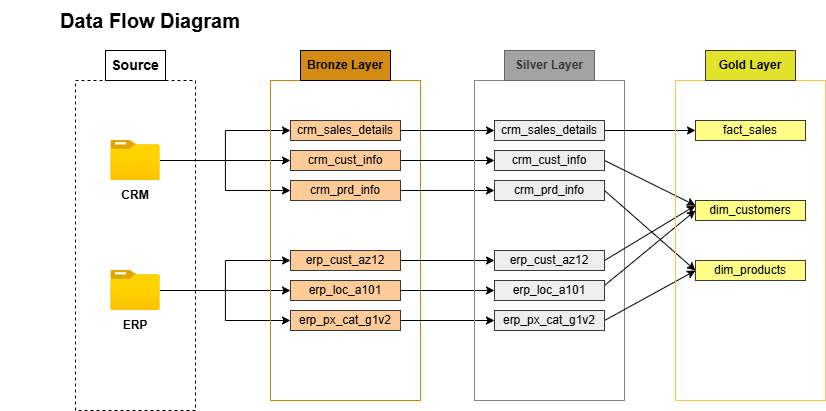

The diagram above was exported from draw.io. Its source (the exported page's mxGraphModel, read from the mxfile embedded in the PNG):
<mxGraphModel dx="1721" dy="529" grid="1" gridSize="10" guides="1" tooltips="1" connect="1" arrows="1" fold="1" page="1" pageScale="1" pageWidth="850" pageHeight="1100" math="0" shadow="0">
  <root>
    <mxCell id="0" />
    <mxCell id="1" parent="0" />
    <mxCell id="vgW_c4l4DnHKTD0-KK1I-1" parent="1" style="rounded=0;whiteSpace=wrap;html=1;dashed=1;fillColor=none;" value="" vertex="1">
      <mxGeometry height="330" width="120" x="52" y="120" as="geometry" />
    </mxCell>
    <mxCell id="vgW_c4l4DnHKTD0-KK1I-2" parent="1" style="text;html=1;whiteSpace=wrap;strokeColor=none;fillColor=none;align=center;verticalAlign=middle;rounded=0;" value="&lt;font style=&quot;font-size: 20px;&quot;&gt;&lt;b&gt;Data Flow Diagram&lt;/b&gt;&lt;/font&gt;" vertex="1">
      <mxGeometry height="40" width="300" x="-23" y="40" as="geometry" />
    </mxCell>
    <mxCell id="xsWlDhLUUQgGKQBAQ8uj-1" parent="1" style="text;html=1;whiteSpace=wrap;strokeColor=default;fillColor=default;align=center;verticalAlign=middle;rounded=0;" value="&lt;font style=&quot;font-size: 14px;&quot;&gt;&lt;b&gt;Source&lt;/b&gt;&lt;/font&gt;" vertex="1">
      <mxGeometry height="30" width="60" x="82" y="90" as="geometry" />
    </mxCell>
    <mxCell id="xsWlDhLUUQgGKQBAQ8uj-19" edge="1" parent="1" source="xsWlDhLUUQgGKQBAQ8uj-2" style="edgeStyle=orthogonalEdgeStyle;rounded=0;orthogonalLoop=1;jettySize=auto;html=1;" target="xsWlDhLUUQgGKQBAQ8uj-11">
      <mxGeometry relative="1" as="geometry" />
    </mxCell>
    <mxCell id="xsWlDhLUUQgGKQBAQ8uj-20" edge="1" parent="1" source="xsWlDhLUUQgGKQBAQ8uj-2" style="edgeStyle=orthogonalEdgeStyle;rounded=0;orthogonalLoop=1;jettySize=auto;html=1;" target="xsWlDhLUUQgGKQBAQ8uj-9">
      <mxGeometry relative="1" as="geometry" />
    </mxCell>
    <mxCell id="xsWlDhLUUQgGKQBAQ8uj-21" edge="1" parent="1" source="xsWlDhLUUQgGKQBAQ8uj-2" style="edgeStyle=orthogonalEdgeStyle;rounded=0;orthogonalLoop=1;jettySize=auto;html=1;" target="xsWlDhLUUQgGKQBAQ8uj-12">
      <mxGeometry relative="1" as="geometry" />
    </mxCell>
    <mxCell id="xsWlDhLUUQgGKQBAQ8uj-2" parent="1" style="image;aspect=fixed;html=1;points=[];align=center;fontSize=12;image=img/lib/azure2/general/Folder_Blank.svg;" value="" vertex="1">
      <mxGeometry height="40" width="49.29" x="87.35000000000002" y="180" as="geometry" />
    </mxCell>
    <mxCell id="xsWlDhLUUQgGKQBAQ8uj-22" edge="1" parent="1" source="xsWlDhLUUQgGKQBAQ8uj-3" style="edgeStyle=orthogonalEdgeStyle;rounded=0;orthogonalLoop=1;jettySize=auto;html=1;" target="xsWlDhLUUQgGKQBAQ8uj-14">
      <mxGeometry relative="1" as="geometry" />
    </mxCell>
    <mxCell id="xsWlDhLUUQgGKQBAQ8uj-23" edge="1" parent="1" source="xsWlDhLUUQgGKQBAQ8uj-3" style="edgeStyle=orthogonalEdgeStyle;rounded=0;orthogonalLoop=1;jettySize=auto;html=1;" target="xsWlDhLUUQgGKQBAQ8uj-13">
      <mxGeometry relative="1" as="geometry" />
    </mxCell>
    <mxCell id="xsWlDhLUUQgGKQBAQ8uj-25" edge="1" parent="1" source="xsWlDhLUUQgGKQBAQ8uj-3" style="edgeStyle=orthogonalEdgeStyle;rounded=0;orthogonalLoop=1;jettySize=auto;html=1;entryX=0;entryY=0.5;entryDx=0;entryDy=0;" target="xsWlDhLUUQgGKQBAQ8uj-15">
      <mxGeometry relative="1" as="geometry" />
    </mxCell>
    <mxCell id="xsWlDhLUUQgGKQBAQ8uj-3" parent="1" style="image;aspect=fixed;html=1;points=[];align=center;fontSize=12;image=img/lib/azure2/general/Folder_Blank.svg;" value="" vertex="1">
      <mxGeometry height="40" width="49.29" x="87.35000000000002" y="310" as="geometry" />
    </mxCell>
    <mxCell id="xsWlDhLUUQgGKQBAQ8uj-4" parent="1" style="text;html=1;whiteSpace=wrap;strokeColor=none;fillColor=none;align=center;verticalAlign=middle;rounded=0;" value="&lt;b&gt;CRM&lt;/b&gt;" vertex="1">
      <mxGeometry height="30" width="60" x="82" y="220" as="geometry" />
    </mxCell>
    <mxCell id="xsWlDhLUUQgGKQBAQ8uj-5" parent="1" style="text;html=1;whiteSpace=wrap;strokeColor=none;fillColor=none;align=center;verticalAlign=middle;rounded=0;" value="&lt;b&gt;ERP&lt;/b&gt;" vertex="1">
      <mxGeometry height="30" width="60" x="82" y="350" as="geometry" />
    </mxCell>
    <mxCell id="xsWlDhLUUQgGKQBAQ8uj-6" parent="1" style="rounded=0;whiteSpace=wrap;html=1;fillColor=none;strokeColor=light-dark(#c58907, #ededed);" value="" vertex="1">
      <mxGeometry height="320" width="150" x="247" y="120" as="geometry" />
    </mxCell>
    <mxCell id="xsWlDhLUUQgGKQBAQ8uj-8" parent="1" style="text;html=1;whiteSpace=wrap;strokeColor=default;fillColor=light-dark(#d28c14, #ededed);align=center;verticalAlign=middle;rounded=0;" value="&lt;b&gt;Bronze Layer&lt;/b&gt;" vertex="1">
      <mxGeometry height="30" width="90" x="277" y="90" as="geometry" />
    </mxCell>
    <mxCell id="XkCFmTCtIzEI8F8HnMAR-9" edge="1" parent="1" source="xsWlDhLUUQgGKQBAQ8uj-9" style="edgeStyle=orthogonalEdgeStyle;rounded=0;orthogonalLoop=1;jettySize=auto;html=1;" target="XkCFmTCtIzEI8F8HnMAR-3">
      <mxGeometry relative="1" as="geometry" />
    </mxCell>
    <mxCell id="xsWlDhLUUQgGKQBAQ8uj-9" parent="1" style="text;html=1;whiteSpace=wrap;strokeColor=#36393d;fillColor=#ffcc99;align=center;verticalAlign=middle;rounded=0;" value="crm_sales_details" vertex="1">
      <mxGeometry height="20" width="110" x="267" y="160" as="geometry" />
    </mxCell>
    <mxCell id="XkCFmTCtIzEI8F8HnMAR-10" edge="1" parent="1" source="xsWlDhLUUQgGKQBAQ8uj-11" style="edgeStyle=orthogonalEdgeStyle;rounded=0;orthogonalLoop=1;jettySize=auto;html=1;" target="XkCFmTCtIzEI8F8HnMAR-4">
      <mxGeometry relative="1" as="geometry" />
    </mxCell>
    <mxCell id="xsWlDhLUUQgGKQBAQ8uj-11" parent="1" style="text;html=1;whiteSpace=wrap;strokeColor=#36393d;fillColor=#ffcc99;align=center;verticalAlign=middle;rounded=0;" value="crm_cust_info" vertex="1">
      <mxGeometry height="20" width="110" x="267" y="190" as="geometry" />
    </mxCell>
    <mxCell id="XkCFmTCtIzEI8F8HnMAR-11" edge="1" parent="1" source="xsWlDhLUUQgGKQBAQ8uj-12" style="edgeStyle=orthogonalEdgeStyle;rounded=0;orthogonalLoop=1;jettySize=auto;html=1;" target="XkCFmTCtIzEI8F8HnMAR-5">
      <mxGeometry relative="1" as="geometry" />
    </mxCell>
    <mxCell id="xsWlDhLUUQgGKQBAQ8uj-12" parent="1" style="text;html=1;whiteSpace=wrap;strokeColor=#36393d;fillColor=#ffcc99;align=center;verticalAlign=middle;rounded=0;" value="crm_prd_info" vertex="1">
      <mxGeometry height="20" width="110" x="267" y="220" as="geometry" />
    </mxCell>
    <mxCell id="XkCFmTCtIzEI8F8HnMAR-13" edge="1" parent="1" source="xsWlDhLUUQgGKQBAQ8uj-13" style="edgeStyle=orthogonalEdgeStyle;rounded=0;orthogonalLoop=1;jettySize=auto;html=1;" target="XkCFmTCtIzEI8F8HnMAR-6">
      <mxGeometry relative="1" as="geometry" />
    </mxCell>
    <mxCell id="xsWlDhLUUQgGKQBAQ8uj-13" parent="1" style="text;html=1;whiteSpace=wrap;strokeColor=#36393d;fillColor=#ffcc99;align=center;verticalAlign=middle;rounded=0;" value="erp_cust_az12" vertex="1">
      <mxGeometry height="20" width="110" x="267" y="290" as="geometry" />
    </mxCell>
    <mxCell id="XkCFmTCtIzEI8F8HnMAR-15" edge="1" parent="1" source="xsWlDhLUUQgGKQBAQ8uj-14" style="edgeStyle=orthogonalEdgeStyle;rounded=0;orthogonalLoop=1;jettySize=auto;html=1;" target="XkCFmTCtIzEI8F8HnMAR-7">
      <mxGeometry relative="1" as="geometry" />
    </mxCell>
    <mxCell id="xsWlDhLUUQgGKQBAQ8uj-14" parent="1" style="text;html=1;whiteSpace=wrap;strokeColor=#36393d;fillColor=#ffcc99;align=center;verticalAlign=middle;rounded=0;" value="erp_loc_a101" vertex="1">
      <mxGeometry height="20" width="110" x="267" y="320" as="geometry" />
    </mxCell>
    <mxCell id="XkCFmTCtIzEI8F8HnMAR-16" edge="1" parent="1" source="xsWlDhLUUQgGKQBAQ8uj-15" style="edgeStyle=orthogonalEdgeStyle;rounded=0;orthogonalLoop=1;jettySize=auto;html=1;" target="XkCFmTCtIzEI8F8HnMAR-8">
      <mxGeometry relative="1" as="geometry" />
    </mxCell>
    <mxCell id="xsWlDhLUUQgGKQBAQ8uj-15" parent="1" style="text;html=1;whiteSpace=wrap;strokeColor=#36393d;fillColor=#ffcc99;align=center;verticalAlign=middle;rounded=0;" value="erp_px_cat_g1v2" vertex="1">
      <mxGeometry height="20" width="110" x="267" y="350" as="geometry" />
    </mxCell>
    <mxCell id="XkCFmTCtIzEI8F8HnMAR-1" parent="1" style="rounded=0;whiteSpace=wrap;html=1;fillColor=none;strokeColor=light-dark(#8a8585, #ededed);" value="" vertex="1">
      <mxGeometry height="320" width="150" x="451" y="120" as="geometry" />
    </mxCell>
    <mxCell id="XkCFmTCtIzEI8F8HnMAR-2" parent="1" style="text;html=1;whiteSpace=wrap;strokeColor=#666666;fillColor=light-dark(#a3a3a3, #1a1a1a);align=center;verticalAlign=middle;rounded=0;fontColor=#333333;" value="&lt;b&gt;Silver Layer&lt;/b&gt;" vertex="1">
      <mxGeometry height="30" width="90" x="481" y="90" as="geometry" />
    </mxCell>
    <mxCell id="2InZxQVLg1irgBf8tMds-15" edge="1" parent="1" source="XkCFmTCtIzEI8F8HnMAR-3" style="edgeStyle=orthogonalEdgeStyle;rounded=0;orthogonalLoop=1;jettySize=auto;html=1;" target="2InZxQVLg1irgBf8tMds-3">
      <mxGeometry relative="1" as="geometry" />
    </mxCell>
    <mxCell id="XkCFmTCtIzEI8F8HnMAR-3" parent="1" style="text;html=1;whiteSpace=wrap;strokeColor=#36393d;fillColor=#eeeeee;align=center;verticalAlign=middle;rounded=0;" value="crm_sales_details" vertex="1">
      <mxGeometry height="20" width="110" x="471" y="160" as="geometry" />
    </mxCell>
    <mxCell id="2InZxQVLg1irgBf8tMds-17" edge="1" parent="1" source="XkCFmTCtIzEI8F8HnMAR-4" style="rounded=0;orthogonalLoop=1;jettySize=auto;html=1;entryX=0;entryY=0.25;entryDx=0;entryDy=0;exitX=1;exitY=0.5;exitDx=0;exitDy=0;" target="2InZxQVLg1irgBf8tMds-4">
      <mxGeometry relative="1" as="geometry" />
    </mxCell>
    <mxCell id="XkCFmTCtIzEI8F8HnMAR-4" parent="1" style="text;html=1;whiteSpace=wrap;strokeColor=#36393d;fillColor=#eeeeee;align=center;verticalAlign=middle;rounded=0;" value="crm_cust_info" vertex="1">
      <mxGeometry height="20" width="110" x="471" y="190" as="geometry" />
    </mxCell>
    <mxCell id="2InZxQVLg1irgBf8tMds-24" edge="1" parent="1" source="XkCFmTCtIzEI8F8HnMAR-5" style="rounded=0;orthogonalLoop=1;jettySize=auto;html=1;exitX=1;exitY=0.5;exitDx=0;exitDy=0;entryX=0;entryY=0.5;entryDx=0;entryDy=0;" target="2InZxQVLg1irgBf8tMds-5">
      <mxGeometry relative="1" as="geometry" />
    </mxCell>
    <mxCell id="XkCFmTCtIzEI8F8HnMAR-5" parent="1" style="text;html=1;whiteSpace=wrap;strokeColor=#36393d;fillColor=#eeeeee;align=center;verticalAlign=middle;rounded=0;" value="crm_prd_info" vertex="1">
      <mxGeometry height="20" width="110" x="471" y="220" as="geometry" />
    </mxCell>
    <mxCell id="2InZxQVLg1irgBf8tMds-22" edge="1" parent="1" source="XkCFmTCtIzEI8F8HnMAR-6" style="rounded=0;orthogonalLoop=1;jettySize=auto;html=1;entryX=0;entryY=0.25;entryDx=0;entryDy=0;exitX=1;exitY=0.5;exitDx=0;exitDy=0;" target="2InZxQVLg1irgBf8tMds-4">
      <mxGeometry relative="1" as="geometry" />
    </mxCell>
    <mxCell id="XkCFmTCtIzEI8F8HnMAR-6" parent="1" style="text;html=1;whiteSpace=wrap;strokeColor=#36393d;fillColor=#eeeeee;align=center;verticalAlign=middle;rounded=0;" value="erp_cust_az12" vertex="1">
      <mxGeometry height="20" width="110" x="471" y="290" as="geometry" />
    </mxCell>
    <mxCell id="2InZxQVLg1irgBf8tMds-23" edge="1" parent="1" source="XkCFmTCtIzEI8F8HnMAR-7" style="rounded=0;orthogonalLoop=1;jettySize=auto;html=1;exitX=1;exitY=0.25;exitDx=0;exitDy=0;entryX=0;entryY=0.5;entryDx=0;entryDy=0;" target="2InZxQVLg1irgBf8tMds-4">
      <mxGeometry relative="1" as="geometry" />
    </mxCell>
    <mxCell id="XkCFmTCtIzEI8F8HnMAR-7" parent="1" style="text;html=1;whiteSpace=wrap;strokeColor=#36393d;fillColor=#eeeeee;align=center;verticalAlign=middle;rounded=0;" value="erp_loc_a101" vertex="1">
      <mxGeometry height="20" width="110" x="471" y="320" as="geometry" />
    </mxCell>
    <mxCell id="2InZxQVLg1irgBf8tMds-25" edge="1" parent="1" source="XkCFmTCtIzEI8F8HnMAR-8" style="rounded=0;orthogonalLoop=1;jettySize=auto;html=1;entryX=0;entryY=0.5;entryDx=0;entryDy=0;exitX=1;exitY=0.5;exitDx=0;exitDy=0;" target="2InZxQVLg1irgBf8tMds-5">
      <mxGeometry relative="1" as="geometry" />
    </mxCell>
    <mxCell id="XkCFmTCtIzEI8F8HnMAR-8" parent="1" style="text;html=1;whiteSpace=wrap;strokeColor=#36393d;fillColor=#eeeeee;align=center;verticalAlign=middle;rounded=0;" value="erp_px_cat_g1v2" vertex="1">
      <mxGeometry height="20" width="110" x="471" y="350" as="geometry" />
    </mxCell>
    <mxCell id="2InZxQVLg1irgBf8tMds-1" parent="1" style="rounded=0;whiteSpace=wrap;html=1;fillColor=none;strokeColor=light-dark(#fbc550, #ededed);" value="" vertex="1">
      <mxGeometry height="320" width="150" x="652" y="120" as="geometry" />
    </mxCell>
    <mxCell id="2InZxQVLg1irgBf8tMds-2" parent="1" style="text;html=1;whiteSpace=wrap;strokeColor=#36393d;fillColor=light-dark(#e2e22c, #212100);align=center;verticalAlign=middle;rounded=0;" value="&lt;b&gt;Gold Layer&lt;/b&gt;" vertex="1">
      <mxGeometry height="30" width="90" x="682" y="90" as="geometry" />
    </mxCell>
    <mxCell id="2InZxQVLg1irgBf8tMds-3" parent="1" style="text;html=1;whiteSpace=wrap;strokeColor=#36393d;fillColor=#ffff88;align=center;verticalAlign=middle;rounded=0;" value="fact_sales" vertex="1">
      <mxGeometry height="20" width="110" x="672" y="160" as="geometry" />
    </mxCell>
    <mxCell id="2InZxQVLg1irgBf8tMds-4" parent="1" style="text;html=1;whiteSpace=wrap;strokeColor=#36393d;fillColor=#ffff88;align=center;verticalAlign=middle;rounded=0;" value="dim_customers" vertex="1">
      <mxGeometry height="20" width="110" x="672" y="240" as="geometry" />
    </mxCell>
    <mxCell id="2InZxQVLg1irgBf8tMds-5" parent="1" style="text;html=1;whiteSpace=wrap;strokeColor=#36393d;fillColor=#ffff88;align=center;verticalAlign=middle;rounded=0;" value="dim_products" vertex="1">
      <mxGeometry height="20" width="110" x="672" y="300" as="geometry" />
    </mxCell>
  </root>
</mxGraphModel>